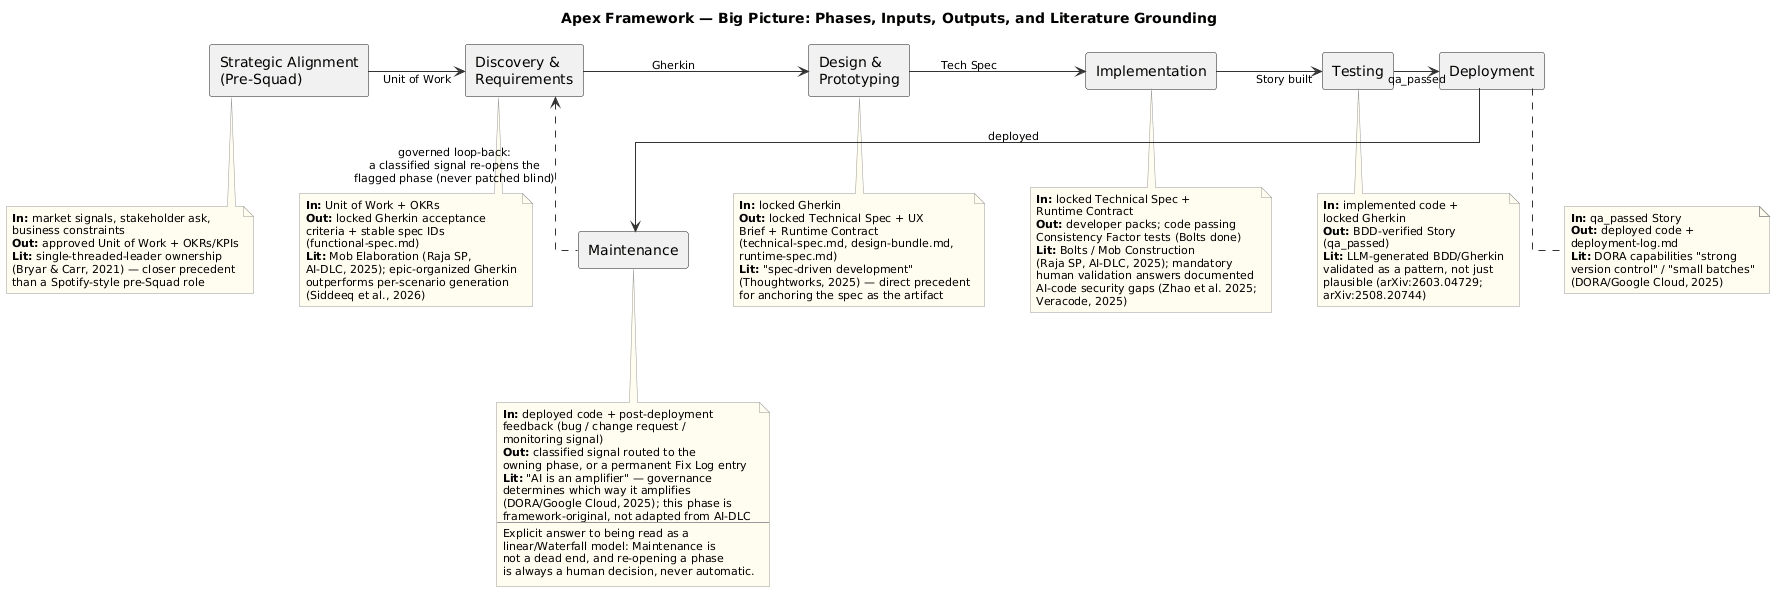

The diagram above was rendered by PlantUML. Its source (embedded in the PNG):
@startuml
title Apex Framework — Big Picture: Phases, Inputs, Outputs, and Literature Grounding

skinparam backgroundColor #FFFFFF
skinparam shadowing false
skinparam componentStyle uml2
skinparam linetype ortho
skinparam nodesep 45
skinparam ranksep 90
skinparam component {
  BorderColor #666666
  BackgroundColor #F5F5F5
  FontSize 13
}
skinparam note {
  BorderColor #999999
  BackgroundColor #FFFDF0
  FontSize 11
}
skinparam ArrowColor #333333
skinparam ArrowFontSize 11

rectangle "Strategic Alignment\n(Pre-Squad)" as P0
rectangle "Discovery &\nRequirements" as P1
rectangle "Design &\nPrototyping" as P2
rectangle "Implementation" as P3
rectangle "Testing" as P4
rectangle "Deployment" as P5
rectangle "Maintenance" as P6

note bottom of P0
  **In:** market signals, stakeholder ask,
  business constraints
  **Out:** approved Unit of Work + OKRs/KPIs
  **Lit:** single-threaded-leader ownership
  (Bryar & Carr, 2021) — closer precedent
  than a Spotify-style pre-Squad role
end note

note bottom of P1
  **In:** Unit of Work + OKRs
  **Out:** locked Gherkin acceptance
  criteria + stable spec IDs
  (functional-spec.md)
  **Lit:** Mob Elaboration (Raja SP,
  AI-DLC, 2025); epic-organized Gherkin
  outperforms per-scenario generation
  (Siddeeq et al., 2026)
end note

note bottom of P2
  **In:** locked Gherkin
  **Out:** locked Technical Spec + UX
  Brief + Runtime Contract
  (technical-spec.md, design-bundle.md,
  runtime-spec.md)
  **Lit:** "spec-driven development"
  (Thoughtworks, 2025) — direct precedent
  for anchoring the spec as the artifact
end note

note bottom of P3
  **In:** locked Technical Spec +
  Runtime Contract
  **Out:** developer packs; code passing
  Consistency Factor tests (Bolts done)
  **Lit:** Bolts / Mob Construction
  (Raja SP, AI-DLC, 2025); mandatory
  human validation answers documented
  AI-code security gaps (Zhao et al. 2025;
  Veracode, 2025)
end note

note bottom of P4
  **In:** implemented code +
  locked Gherkin
  **Out:** BDD-verified Story
  (qa_passed)
  **Lit:** LLM-generated BDD/Gherkin
  validated as a pattern, not just
  plausible (arXiv:2603.04729;
  arXiv:2508.20744)
end note

note bottom of P5
  **In:** qa_passed Story
  **Out:** deployed code +
  deployment-log.md
  **Lit:** DORA capabilities "strong
  version control" / "small batches"
  (DORA/Google Cloud, 2025)
end note

note bottom of P6
  **In:** deployed code + post-deployment
  feedback (bug / change request /
  monitoring signal)
  **Out:** classified signal routed to the
  owning phase, or a permanent Fix Log entry
  **Lit:** "AI is an amplifier" — governance
  determines which way it amplifies
  (DORA/Google Cloud, 2025); this phase is
  framework-original, not adapted from AI-DLC
  ----
  Explicit answer to being read as a
  linear/Waterfall model: Maintenance is
  not a dead end, and re-opening a phase
  is always a human decision, never automatic.
end note

P0 -right-> P1 : Unit of Work
P1 -right-> P2 : Gherkin
P2 -right-> P3 : Tech Spec
P3 -right-> P4 : Story built
P4 -right-> P5 : qa_passed
P5 -right-> P6 : deployed

' ---- governed loop-back: one consolidated arrow, not four crossing ones ----
P6 .up.> P1 : governed loop-back:\na classified signal re-opens the\nflagged phase (never patched blind)

@enduml